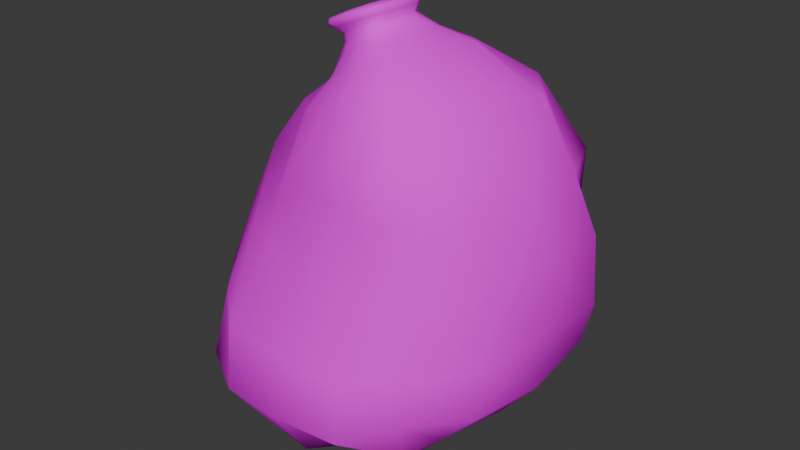 # Source: BINBAG.blend  (saved by Blender 5.1.30; exported with 4.5.12 LTS)
import bpy
from mathutils import Matrix  # noqa: F401  (used for matrix-valued properties, if any)

bpy.ops.wm.read_factory_settings(use_empty=True)
scene = bpy.context.scene
scene.name = 'Scene'

# ---- collections
col_collection = bpy.data.collections.new('Collection'); scene.collection.children.link(col_collection)

# ---- images (referenced by path relative to the original .blend; pixels are not part of the script)
import os
ASSET_DIR = os.environ.get("B2B_ASSET_DIR", "")  # directory of the original .blend (textures are referenced by path, not embedded)
HERE = os.path.dirname(os.path.abspath(__file__))  # packed textures are extracted next to this script under _unpacked/

def load_image(name, relpath, width, height, colorspace="sRGB"):
    """Load a texture the original file referenced (path relative to the .blend, or extracted next to this script)."""
    p = next((c for c in (os.path.join(HERE, relpath), os.path.join(ASSET_DIR, relpath)) if relpath and os.path.exists(c)), "")
    if p:
        img = bpy.data.images.load(p, check_existing=True)
        img.name = name
    else:  # same state as the original file: an image datablock whose file is absent (Cycles renders it pink)
        img = bpy.data.images.new(name, width, height)
        img.source = "FILE"
        img.filepath = "//" + (relpath or name)
    img.colorspace_settings.name = colorspace
    return img
img_binbag = load_image('BINBAG', 'BINBAG.png', 1024, 1024, 'sRGB')

# ---- materials (node trees are filled in below, after node groups)
mat_material_001 = bpy.data.materials.new('Material.001')
mat_material_001.use_backface_culling_lightprobe_volume = False

# ---- material node trees
mat_material_001.use_nodes = True; mat_material_001.node_tree.nodes.clear()
_N = mat_material_001.node_tree.nodes; _L = mat_material_001.node_tree.links
n0 = _N.new('ShaderNodeOutputMaterial'); n0.name = 'Material Output'; n0.location = (300, 300)
n1 = _N.new('ShaderNodeTexImage'); n1.name = 'Image Texture'; n1.location = (-282, 239)
n1.image = img_binbag
n2 = _N.new('ShaderNodeBsdfDiffuse'); n2.name = 'Diffuse BSDF'; n2.location = (32, 212)
_L.new(n1.outputs[0], n2.inputs[0])
_L.new(n2.outputs[0], n0.inputs[0])
n0.is_active_output = True

# ---- world
world_world = bpy.data.worlds.new('World'); scene.world = world_world
world_world.use_nodes = True; world_world.node_tree.nodes.clear()
_N = world_world.node_tree.nodes; _L = world_world.node_tree.links
n0 = _N.new('ShaderNodeOutputWorld'); n0.name = 'World Output'; n0.location = (300, 300)
n1 = _N.new('ShaderNodeBackground'); n1.name = 'Background'; n1.location = (10, 300)
n1.inputs[0].default_value = (0.05088, 0.05088, 0.05088, 1.0)
_L.new(n1.outputs[0], n0.inputs[0])
n0.is_active_output = True
world_world.color = (0.05088, 0.05088, 0.05088)
world_world.use_sun_shadow = False
world_world.sun_shadow_jitter_overblur = 0.0

# ---- meshes
me_cube_001 = bpy.data.meshes.new('Cube.001')
me_cube_001.from_pydata([(-0.6837, -0.6185, -0.5952), (-0.3532, -0.399, 0.8099), (-0.6154, 0.6706, -0.6265), (-0.4686, 0.5433, 0.8012), (0.5919, -0.643, -0.4672), (0.6628, -0.5893, 0.8372), (0.6748, 0.7715, -0.4508), (0.7837, 0.5978, 0.8558), (-0.2227, -0.1207, 1.384), (-0.1971, 0.1845, 1.356), (0.04637, 0.1845, 1.502), (0.03057, -0.1659, 1.508), (-0.2947, -0.1564, 1.493), (-0.2554, 0.1883, 1.472), (0.008013, 0.1883, 1.615), (-0.001112, -0.1711, 1.619), (-0.7539, 0.07306, -0.6993), (-0.6509, -0.635, 0.04045), (-0.5754, 0.01042, 0.8349), (-0.6504, 0.5585, 0.01074), (-0.03319, 0.7892, -0.6152), (0.03569, 0.67, 0.8203), (0.7872, 0.661, 0.05885), (0.7066, 0.04037, -0.5208), (0.8481, 0.02204, 0.8744), (0.655, -0.6603, 0.02116), (-0.01289, -0.7199, -0.6766), (0.02523, -0.6361, 0.8262), (-0.2316, 0.01497, 1.358), (-0.07825, 0.2109, 1.432), (0.0611, 0.00839, 1.516), (-0.1065, -0.1671, 1.452), (-0.2508, -0.1907, 1.21), (-0.2616, 0.3106, 1.16), (0.2204, -0.3279, 1.396), (0.2454, 0.3557, 1.381), (-0.2889, 0.009431, 1.476), (-0.128, 0.2076, 1.548), (0.01899, 0.008614, 1.627), (-0.1583, -0.1829, 1.563), (-0.2256, 0.1788, 1.429), (0.01689, 0.1788, 1.567), (0.004389, -0.1616, 1.573), (-0.2619, -0.1399, 1.451), (-0.1377, -0.1884, 1.516), (-0.2708, 0.01252, 1.422), (0.04535, 0.008614, 1.584), (-0.1445, 0.008631, 1.565), (0.3229, 0.008659, 1.432), (-0.03301, 0.43, 1.299), (-0.04504, -0.308, 1.337), (-0.1063, 0.219, 1.499), (-0.3311, 0.03319, 1.162), (-0.03954, 0.05469, -0.8075), (-0.03996, -0.8675, -0.02172), (0.9329, 0.04917, 0.04314), (0.02279, 0.8283, -0.005954), (-0.8768, 0.004551, 0.04107), (-0.754, -0.3827, -0.6549), (-0.5277, -0.5239, 0.4431), (-0.5686, 0.1964, 0.7879), (-0.692, 0.6689, -0.3803), (-0.3481, 0.6483, -0.5815), (0.4311, 0.6687, 0.776), (0.7444, 0.792, -0.2709), (0.7157, 0.5247, -0.494), (0.783, -0.3722, 0.8198), (0.6136, -0.6922, -0.2492), (0.3248, -0.6783, -0.4631), (-0.2503, -0.5852, 0.7545), (-0.2222, 0.1114, 1.349), (-0.008229, 0.2125, 1.474), (0.05827, -0.09345, 1.518), (-0.173, -0.1462, 1.415), (-0.2309, -0.1454, 1.317), (-0.3822, 0.4659, 1.06), (0.08005, -0.2103, 1.465), (0.5164, 0.523, 1.22), (-0.2747, 0.1327, 1.47), (-0.03706, 0.2076, 1.598), (0.01628, -0.1155, 1.628), (-0.2575, -0.1823, 1.518), (-0.2544, 0.1977, 1.453), (0.01319, 0.1599, 1.531), (-0.001739, -0.1425, 1.537), (-0.2933, -0.1637, 1.474), (-0.6541, 0.3466, -0.609), (-0.7401, -0.6832, -0.387), (-0.5593, -0.3015, 0.8326), (-0.4992, 0.39, 0.4502), (0.4275, 0.799, -0.5202), (-0.2718, 0.5962, 0.7621), (0.786, 0.561, 0.4061), (0.6445, -0.3815, -0.486), (0.85, 0.3913, 0.8091), (0.6152, -0.5618, 0.3619), (-0.4712, -0.6605, -0.6567), (0.3445, -0.6881, 0.7992), (-0.2399, -0.06638, 1.367), (-0.1461, 0.2125, 1.388), (0.06623, 0.1104, 1.515), (-0.03173, -0.189, 1.486), (-0.3096, -0.3074, 1.082), (-0.2042, 0.2187, 1.279), (0.4905, -0.5236, 1.231), (0.1007, 0.2344, 1.456), (-0.3075, -0.1077, 1.486), (-0.2163, 0.2076, 1.498), (0.02188, 0.1327, 1.626), (-0.05365, -0.1893, 1.605), (-0.1983, 0.1599, 1.406), (0.02105, 0.1977, 1.604), (0.01235, -0.1804, 1.607), (-0.2274, -0.1176, 1.427), (-0.1531, -0.2143, 1.546), (-0.1221, -0.1634, 1.486), (-0.2165, -0.1788, 1.478), (-0.05292, -0.1976, 1.552), (-0.3056, 0.01083, 1.444), (-0.2377, 0.01391, 1.401), (-0.2596, 0.1139, 1.415), (-0.2851, -0.08137, 1.431), (0.05592, 0.008614, 1.621), (0.03591, 0.008614, 1.546), (0.04254, -0.09658, 1.585), (0.04813, 0.1138, 1.583), (-0.1572, -0.1178, 1.571), (-0.135, 0.1371, 1.561), (-0.04442, 0.008614, 1.613), (-0.2401, 0.009603, 1.515), (0.1341, 0.007962, 1.486), (0.6437, 0.01151, 1.261), (0.3125, -0.2039, 1.424), (0.3435, 0.2313, 1.413), (-0.05875, 0.2754, 1.378), (0.01706, 0.6274, 1.162), (0.1431, 0.4441, 1.357), (-0.1846, 0.4179, 1.213), (-0.08735, -0.2051, 1.408), (0.02303, -0.486, 1.217), (-0.1762, -0.2701, 1.257), (0.1198, -0.3711, 1.378), (-0.1198, 0.2423, 1.53), (-0.09345, 0.1957, 1.469), (-0.0319, 0.219, 1.542), (-0.1788, 0.219, 1.456), (-0.2535, 0.02207, 1.28), (-0.4623, 0.04706, 1.062), (-0.3277, 0.2091, 1.141), (-0.3201, -0.1249, 1.167), (-0.01335, -0.4016, -0.8443), (-0.003902, 0.5119, -0.8518), (-0.4891, 0.04174, -0.8621), (0.4349, 0.0624, -0.7578), (-0.4386, -0.8248, -0.01668), (0.3821, -0.8775, -0.007355), (-0.05548, -0.8911, -0.3977), (-0.02176, -0.6653, 0.3819), (0.8862, -0.4082, 0.03952), (0.9704, 0.4883, 0.04523), (0.8989, 0.08237, -0.3024), (0.9491, 0.02913, 0.5107), (0.5162, 0.8224, 0.01157), (-0.4156, 0.7812, -0.005681), (-0.0007959, 0.9746, -0.4053), (0.0544, 0.6747, 0.4403), (-0.8341, 0.3374, 0.03397), (-0.8412, -0.4126, 0.05336), (-0.9566, 0.02422, -0.3993), (-0.6924, -0.02486, 0.5223), (-0.6699, -0.3559, 0.524), (-0.9194, -0.3695, -0.3748), (-0.901, 0.4179, -0.3952), (-0.3389, 0.6466, 0.4371), (-0.412, 0.8991, -0.3885), (0.4311, 0.955, -0.2973), (0.9751, 0.4293, 0.481), (0.8947, 0.5175, -0.2291), (0.8445, -0.383, -0.2699), (0.3822, -0.7312, 0.3756), (0.3704, -0.9041, -0.3455), (-0.4492, -0.854, -0.411), (0.4021, 0.5245, -0.6459), (-0.4386, 0.4621, -0.8533), (-0.4525, -0.3742, -0.8708), (-0.4393, -0.2024, 1.059), (-0.4844, 0.237, 1.041), (-0.2437, 0.1465, 1.267), (-0.1569, 0.1957, 1.43), (-0.02861, 0.1957, 1.508), (-0.03529, 0.2423, 1.577), (0.2824, -0.5923, 1.208), (-0.2048, -0.4269, 1.125), (-0.1715, -0.1749, 1.36), (-0.2168, 0.5621, 1.062), (0.3375, 0.6628, 1.119), (0.03527, 0.2772, 1.435), (0.6708, 0.3659, 1.16), (0.6096, -0.3301, 1.224), (0.1305, -0.1264, 1.486), (-0.2278, 0.1371, 1.509), (-0.03916, 0.1371, 1.611), (-0.05127, -0.1199, 1.616), (0.03942, 0.1021, 1.545), (0.03186, -0.08491, 1.548), (0.05486, -0.1082, 1.621), (-0.2482, -0.06665, 1.408), (-0.2282, 0.1026, 1.394), (-0.2922, 0.1255, 1.437), (-0.05038, -0.1731, 1.519), (-0.1891, -0.1516, 1.451), (-0.2406, -0.2078, 1.502), (-0.05435, -0.2226, 1.585), (-0.3236, -0.097, 1.454), (0.05776, 0.1255, 1.62), (-0.2588, -0.1139, 1.523), (0.1386, 0.1449, 1.484), (-0.1495, 0.2772, 1.319), (0.01251, -0.2404, 1.447), (-0.202, 0.2423, 1.482), (-0.2656, -0.08189, 1.294), (0.4026, -0.3968, -0.7346), (-0.3227, -0.6123, 0.4016), (0.8777, -0.3552, 0.4523), (0.537, 0.6739, 0.4296), (-0.6894, 0.2318, 0.4831)], [], [(225, 60, 3, 89), (224, 63, 7, 92), (223, 66, 5, 95), (222, 69, 1, 59), (221, 93, 4, 68), (220, 74, 8, 98), (219, 82, 13, 107), (218, 76, 11, 101), (217, 103, 9, 99), (216, 105, 10, 100), (215, 106, 12, 81), (214, 111, 14, 108), (213, 85, 12, 106), (212, 112, 15, 109), (211, 114, 39, 81), (210, 115, 44, 116), (209, 84, 42, 117), (208, 118, 36, 78), (207, 119, 45, 120), (206, 113, 43, 121), (205, 122, 38, 80), (204, 123, 46, 124), (203, 83, 41, 125), (202, 126, 39, 109), (201, 127, 47, 128), (200, 78, 36, 129), (199, 130, 30, 72), (198, 131, 48, 132), (197, 77, 35, 133), (196, 134, 29, 71), (195, 135, 49, 136), (194, 75, 33, 137), (193, 138, 31, 73), (192, 139, 50, 140), (191, 104, 34, 141), (190, 142, 37, 79), (189, 143, 51, 144), (188, 110, 40, 145), (187, 146, 28, 70), (186, 147, 52, 148), (185, 102, 32, 149), (184, 150, 26, 96), (183, 151, 53, 152), (182, 65, 23, 153), (181, 154, 17, 87), (180, 155, 54, 156), (179, 97, 27, 157), (178, 158, 25, 67), (177, 159, 55, 160), (176, 94, 24, 161), (175, 162, 22, 64), (174, 163, 56, 164), (173, 91, 21, 165), (172, 166, 19, 61), (171, 167, 57, 168), (170, 88, 18, 169), (167, 170, 169, 57), (17, 59, 170, 167), (59, 1, 88, 170), (58, 171, 168, 16), (0, 87, 171, 58), (87, 17, 167, 171), (86, 172, 61, 2), (16, 168, 172, 86), (168, 57, 166, 172), (163, 173, 165, 56), (19, 89, 173, 163), (89, 3, 91, 173), (62, 174, 164, 20), (2, 61, 174, 62), (61, 19, 163, 174), (90, 175, 64, 6), (20, 164, 175, 90), (164, 56, 162, 175), (159, 176, 161, 55), (22, 92, 176, 159), (92, 7, 94, 176), (65, 177, 160, 23), (6, 64, 177, 65), (64, 22, 159, 177), (93, 178, 67, 4), (23, 160, 178, 93), (160, 55, 158, 178), (155, 179, 157, 54), (25, 95, 179, 155), (95, 5, 97, 179), (68, 180, 156, 26), (4, 67, 180, 68), (67, 25, 155, 180), (96, 181, 87, 0), (26, 156, 181, 96), (156, 54, 154, 181), (151, 182, 153, 53), (20, 90, 182, 151), (90, 6, 65, 182), (86, 183, 152, 16), (2, 62, 183, 86), (62, 20, 151, 183), (58, 184, 96, 0), (16, 152, 184, 58), (152, 53, 150, 184), (147, 185, 149, 52), (18, 88, 185, 147), (88, 1, 102, 185), (75, 186, 148, 33), (3, 60, 186, 75), (60, 18, 147, 186), (103, 187, 70, 9), (33, 148, 187, 103), (148, 52, 146, 187), (143, 188, 145, 51), (29, 99, 188, 143), (99, 9, 110, 188), (83, 189, 144, 41), (10, 71, 189, 83), (71, 29, 143, 189), (111, 190, 79, 14), (41, 144, 190, 111), (144, 51, 142, 190), (139, 191, 141, 50), (27, 97, 191, 139), (97, 5, 104, 191), (102, 192, 140, 32), (1, 69, 192, 102), (69, 27, 139, 192), (74, 193, 73, 8), (32, 140, 193, 74), (140, 50, 138, 193), (135, 194, 137, 49), (21, 91, 194, 135), (91, 3, 75, 194), (77, 195, 136, 35), (7, 63, 195, 77), (63, 21, 135, 195), (105, 196, 71, 10), (35, 136, 196, 105), (136, 49, 134, 196), (131, 197, 133, 48), (24, 94, 197, 131), (94, 7, 77, 197), (104, 198, 132, 34), (5, 66, 198, 104), (66, 24, 131, 198), (76, 199, 72, 11), (34, 132, 199, 76), (132, 48, 130, 199), (127, 200, 129, 47), (37, 107, 200, 127), (107, 13, 78, 200), (108, 201, 128, 38), (14, 79, 201, 108), (79, 37, 127, 201), (80, 202, 109, 15), (38, 128, 202, 80), (128, 47, 126, 202), (123, 203, 125, 46), (30, 100, 203, 123), (100, 10, 83, 203), (84, 204, 124, 42), (11, 72, 204, 84), (72, 30, 123, 204), (112, 205, 80, 15), (42, 124, 205, 112), (124, 46, 122, 205), (119, 206, 121, 45), (28, 98, 206, 119), (98, 8, 113, 206), (110, 207, 120, 40), (9, 70, 207, 110), (70, 28, 119, 207), (82, 208, 78, 13), (40, 120, 208, 82), (120, 45, 118, 208), (115, 209, 117, 44), (31, 101, 209, 115), (101, 11, 84, 209), (113, 210, 116, 43), (8, 73, 210, 113), (73, 31, 115, 210), (85, 211, 81, 12), (43, 116, 211, 85), (116, 44, 114, 211), (114, 212, 109, 39), (44, 117, 212, 114), (117, 42, 112, 212), (118, 213, 106, 36), (45, 121, 213, 118), (121, 43, 85, 213), (122, 214, 108, 38), (46, 125, 214, 122), (125, 41, 111, 214), (126, 215, 81, 39), (47, 129, 215, 126), (129, 36, 106, 215), (130, 216, 100, 30), (48, 133, 216, 130), (133, 35, 105, 216), (134, 217, 99, 29), (49, 137, 217, 134), (137, 33, 103, 217), (138, 218, 101, 31), (50, 141, 218, 138), (141, 34, 76, 218), (142, 219, 107, 37), (51, 145, 219, 142), (145, 40, 82, 219), (146, 220, 98, 28), (52, 149, 220, 146), (149, 32, 74, 220), (150, 221, 68, 26), (53, 153, 221, 150), (153, 23, 93, 221), (154, 222, 59, 17), (54, 157, 222, 154), (157, 27, 69, 222), (158, 223, 95, 25), (55, 161, 223, 158), (161, 24, 66, 223), (162, 224, 92, 22), (56, 165, 224, 162), (165, 21, 63, 224), (166, 225, 89, 19), (57, 169, 225, 166), (169, 18, 60, 225)])
me_cube_001.polygons.foreach_set('use_smooth', [True] * 224)
_uv = me_cube_001.uv_layers.new(name='UVMap')
_uv.uv.foreach_set('vector', [0.4874, 0.1035, 0.5909, 0.1385, 0.5524, 0.2331, 0.4771, 0.1753, 0.4433, 0.4083, 0.497, 0.4053, 0.4892, 0.4544, 0.4342, 0.4456, 0.4209, 0.5672, 0.4681, 0.5797, 0.4667, 0.6127, 0.4024, 0.6089, 0.3692, 0.7731, 0.447, 0.7777, 0.467, 0.8273, 0.3609, 0.8235, 0.2584, 0.5601, 0.3043, 0.5532, 0.2962, 0.5771, 0.2823, 0.6079, 0.6674, 0.856, 0.6662, 0.8219, 0.7026, 0.8172, 0.7044, 0.8486, 0.7722, 0.9792, 0.7541, 0.9557, 0.7614, 0.9513, 0.7761, 0.9636, 0.6688, 0.6892, 0.6681, 0.6574, 0.7046, 0.6597, 0.7066, 0.6973, 0.7185, 0.3503, 0.7327, 0.3146, 0.7684, 0.3345, 0.7602, 0.3684, 0.693, 0.5106, 0.6936, 0.4711, 0.7306, 0.484, 0.7293, 0.5236, 0.803, 0.8419, 0.7804, 0.837, 0.7914, 0.8222, 0.8092, 0.8177, 0.8988, 0.9682, 0.8749, 0.9899, 0.8716, 0.9829, 0.8846, 0.9655, 0.7659, 0.8365, 0.7871, 0.8156, 0.7914, 0.8222, 0.7804, 0.837, 0.8938, 0.823, 0.9156, 0.8468, 0.9087, 0.8507, 0.8915, 0.8379, 0.8142, 0.8055, 0.8525, 0.8136, 0.8493, 0.8273, 0.8092, 0.8177, 0.7279, 0.7811, 0.7279, 0.7424, 0.7471, 0.7416, 0.751, 0.7809, 0.7299, 0.6979, 0.7315, 0.6616, 0.7538, 0.6634, 0.7522, 0.6981, 0.746, 0.924, 0.7555, 0.8787, 0.7695, 0.8814, 0.7598, 0.9291, 0.814, 0.3134, 0.8351, 0.2773, 0.8511, 0.2827, 0.8301, 0.3234, 0.7254, 0.8441, 0.7258, 0.812, 0.7499, 0.8103, 0.7466, 0.8395, 0.9252, 0.8788, 0.9129, 0.9238, 0.8988, 0.9194, 0.9108, 0.8727, 0.736, 0.6228, 0.7413, 0.5757, 0.7577, 0.5782, 0.7558, 0.6264, 0.7497, 0.5295, 0.7557, 0.493, 0.7778, 0.4975, 0.7696, 0.5318, 0.8859, 0.8642, 0.8438, 0.8521, 0.8493, 0.8273, 0.8915, 0.8379, 0.8613, 0.9595, 0.8215, 0.9482, 0.8331, 0.8998, 0.8745, 0.912, 0.7825, 0.9366, 0.7598, 0.9291, 0.7695, 0.8814, 0.793, 0.8883, 0.6761, 0.6185, 0.6907, 0.5664, 0.7241, 0.5726, 0.7148, 0.6208, 0.5302, 0.5915, 0.5463, 0.5399, 0.6246, 0.5539, 0.6087, 0.6054, 0.533, 0.4846, 0.552, 0.4538, 0.6252, 0.4588, 0.6178, 0.4978, 0.7022, 0.4406, 0.7158, 0.3967, 0.7537, 0.4105, 0.7421, 0.4514, 0.5519, 0.4141, 0.5908, 0.3678, 0.6526, 0.3785, 0.6309, 0.4253, 0.5974, 0.3088, 0.6148, 0.2642, 0.6773, 0.2848, 0.6551, 0.3254, 0.6761, 0.7862, 0.6809, 0.7393, 0.7096, 0.7423, 0.7075, 0.7828, 0.5487, 0.7799, 0.5583, 0.7141, 0.6271, 0.7285, 0.616, 0.7846, 0.5298, 0.6627, 0.5264, 0.6272, 0.6014, 0.6442, 0.603, 0.6745, 0.8462, 0.9999, 0.8087, 0.9902, 0.8138, 0.9752, 0.8525, 0.9853, 0.7648, 0.459, 0.7735, 0.4185, 0.7909, 0.4251, 0.7857, 0.4655, 0.784, 0.3783, 0.7971, 0.3457, 0.8155, 0.3557, 0.8051, 0.3868, 0.7537, 0.2853, 0.7941, 0.2517, 0.8201, 0.2697, 0.7926, 0.3036, 0.6536, 0.2018, 0.7103, 0.1626, 0.7553, 0.211, 0.6995, 0.2478, 0.5456, 0.8817, 0.5503, 0.8279, 0.6158, 0.8295, 0.6088, 0.8698, 0.1373, 0.6499, 0.1947, 0.5906, 0.2357, 0.6318, 0.1906, 0.6853, 0.1845, 0.3065, 0.2258, 0.3824, 0.1121, 0.4718, 0.04614, 0.2952, 0.2869, 0.4255, 0.3258, 0.4453, 0.3071, 0.5007, 0.2554, 0.4915, 0.2351, 0.7058, 0.2846, 0.741, 0.2704, 0.7912, 0.2046, 0.7492, 0.3045, 0.6263, 0.3392, 0.6375, 0.3159, 0.6892, 0.2693, 0.6622, 0.3948, 0.6499, 0.4601, 0.6624, 0.4663, 0.72, 0.3828, 0.7161, 0.3375, 0.5528, 0.3713, 0.5623, 0.3571, 0.5999, 0.3242, 0.5944, 0.3594, 0.455, 0.3888, 0.463, 0.3816, 0.5112, 0.343, 0.5009, 0.4359, 0.4749, 0.4788, 0.4799, 0.4828, 0.5286, 0.4356, 0.5212, 0.3457, 0.3889, 0.3849, 0.3973, 0.391, 0.4351, 0.3551, 0.4238, 0.2982, 0.2862, 0.361, 0.2563, 0.3781, 0.3292, 0.318, 0.3438, 0.4619, 0.2497, 0.5335, 0.2765, 0.5263, 0.3433, 0.4569, 0.331, 0.2388, 0.1593, 0.3433, 0.1116, 0.353, 0.1875, 0.2713, 0.2254, 0.1515, 0.7965, 0.2389, 0.8501, 0.1709, 0.9642, 0.04608, 0.8509, 0.3666, 0.885, 0.461, 0.8888, 0.4917, 0.9886, 0.363, 0.9999, 0.2389, 0.8501, 0.3666, 0.885, 0.363, 0.9999, 0.1709, 0.9642, 0.2704, 0.7912, 0.3609, 0.8235, 0.3666, 0.885, 0.2389, 0.8501, 0.3609, 0.8235, 0.467, 0.8273, 0.461, 0.8888, 0.3666, 0.885, 0.1291, 0.7273, 0.1515, 0.7965, 0.04608, 0.8509, 9.617e-05, 0.7277, 0.1779, 0.7217, 0.2046, 0.7492, 0.1515, 0.7965, 0.1291, 0.7273, 0.2046, 0.7492, 0.2704, 0.7912, 0.2389, 0.8501, 0.1515, 0.7965, 0.1788, 0.2207, 0.2388, 0.1593, 0.2713, 0.2254, 0.2387, 0.263, 0.08466, 0.169, 0.1724, 0.04912, 0.2388, 0.1593, 0.1788, 0.2207, 0.1724, 0.04912, 0.3347, 9.612e-05, 0.3433, 0.1116, 0.2388, 0.1593, 0.361, 0.2563, 0.4619, 0.2497, 0.4569, 0.331, 0.3781, 0.3292, 0.353, 0.1875, 0.4771, 0.1753, 0.4619, 0.2497, 0.361, 0.2563, 0.4771, 0.1753, 0.5524, 0.2331, 0.5335, 0.2765, 0.4619, 0.2497, 0.2504, 0.3077, 0.2982, 0.2862, 0.318, 0.3438, 0.2794, 0.3533, 0.2387, 0.263, 0.2713, 0.2254, 0.2982, 0.2862, 0.2504, 0.3077, 0.2713, 0.2254, 0.353, 0.1875, 0.361, 0.2563, 0.2982, 0.2862, 0.3175, 0.4021, 0.3457, 0.3889, 0.3551, 0.4238, 0.3366, 0.4212, 0.2794, 0.3533, 0.318, 0.3438, 0.3457, 0.3889, 0.3175, 0.4021, 0.318, 0.3438, 0.3781, 0.3292, 0.3849, 0.3973, 0.3457, 0.3889, 0.3888, 0.463, 0.4359, 0.4749, 0.4356, 0.5212, 0.3816, 0.5112, 0.391, 0.4351, 0.4342, 0.4456, 0.4359, 0.4749, 0.3888, 0.463, 0.4342, 0.4456, 0.4892, 0.4544, 0.4788, 0.4799, 0.4359, 0.4749, 0.3258, 0.4453, 0.3594, 0.455, 0.343, 0.5009, 0.3071, 0.5007, 0.3366, 0.4212, 0.3551, 0.4238, 0.3594, 0.455, 0.3258, 0.4453, 0.3551, 0.4238, 0.391, 0.4351, 0.3888, 0.463, 0.3594, 0.455, 0.3043, 0.5532, 0.3375, 0.5528, 0.3242, 0.5944, 0.2962, 0.5771, 0.3071, 0.5007, 0.343, 0.5009, 0.3375, 0.5528, 0.3043, 0.5532, 0.343, 0.5009, 0.3816, 0.5112, 0.3713, 0.5623, 0.3375, 0.5528, 0.3392, 0.6375, 0.3948, 0.6499, 0.3828, 0.7161, 0.3159, 0.6892, 0.3571, 0.5999, 0.4024, 0.6089, 0.3948, 0.6499, 0.3392, 0.6375, 0.4024, 0.6089, 0.4667, 0.6127, 0.4601, 0.6624, 0.3948, 0.6499, 0.2823, 0.6079, 0.3045, 0.6263, 0.2693, 0.6622, 0.2357, 0.6318, 0.2962, 0.5771, 0.3242, 0.5944, 0.3045, 0.6263, 0.2823, 0.6079, 0.3242, 0.5944, 0.3571, 0.5999, 0.3392, 0.6375, 0.3045, 0.6263, 0.1906, 0.6853, 0.2351, 0.7058, 0.2046, 0.7492, 0.1779, 0.7217, 0.2357, 0.6318, 0.2693, 0.6622, 0.2351, 0.7058, 0.1906, 0.6853, 0.2693, 0.6622, 0.3159, 0.6892, 0.2846, 0.741, 0.2351, 0.7058, 0.2258, 0.3824, 0.2869, 0.4255, 0.2554, 0.4915, 0.1121, 0.4718, 0.2794, 0.3533, 0.3175, 0.4021, 0.2869, 0.4255, 0.2258, 0.3824, 0.3175, 0.4021, 0.3366, 0.4212, 0.3258, 0.4453, 0.2869, 0.4255, 0.1788, 0.2207, 0.1845, 0.3065, 0.04614, 0.2952, 0.08466, 0.169, 0.2387, 0.263, 0.2504, 0.3077, 0.1845, 0.3065, 0.1788, 0.2207, 0.2504, 0.3077, 0.2794, 0.3533, 0.2258, 0.3824, 0.1845, 0.3065, 0.1291, 0.7273, 0.1373, 0.6499, 0.1906, 0.6853, 0.1779, 0.7217, 9.617e-05, 0.7277, 0.01739, 0.6188, 0.1373, 0.6499, 0.1291, 0.7273, 0.01739, 0.6188, 0.1121, 0.4718, 0.1947, 0.5906, 0.1373, 0.6499, 0.5845, 0.9605, 0.5456, 0.8817, 0.6088, 0.8698, 0.6346, 0.9248, 0.4917, 0.9886, 0.461, 0.8888, 0.5456, 0.8817, 0.5845, 0.9605, 0.461, 0.8888, 0.467, 0.8273, 0.5503, 0.8279, 0.5456, 0.8817, 0.6148, 0.2642, 0.6536, 0.2018, 0.6995, 0.2478, 0.6773, 0.2848, 0.5524, 0.2331, 0.5909, 0.1385, 0.6536, 0.2018, 0.6148, 0.2642, 0.5909, 0.1385, 0.6412, 0.08734, 0.7103, 0.1626, 0.6536, 0.2018, 0.7327, 0.3146, 0.7537, 0.2853, 0.7926, 0.3036, 0.7684, 0.3345, 0.6773, 0.2848, 0.6995, 0.2478, 0.7537, 0.2853, 0.7327, 0.3146, 0.6995, 0.2478, 0.7553, 0.211, 0.7941, 0.2517, 0.7537, 0.2853, 0.7735, 0.4185, 0.784, 0.3783, 0.8051, 0.3868, 0.7909, 0.4251, 0.7537, 0.4105, 0.7602, 0.3684, 0.784, 0.3783, 0.7735, 0.4185, 0.7602, 0.3684, 0.7684, 0.3345, 0.7971, 0.3457, 0.784, 0.3783, 0.7557, 0.493, 0.7648, 0.459, 0.7857, 0.4655, 0.7778, 0.4975, 0.7306, 0.484, 0.7421, 0.4514, 0.7648, 0.459, 0.7557, 0.493, 0.7421, 0.4514, 0.7537, 0.4105, 0.7735, 0.4185, 0.7648, 0.459, 0.8749, 0.9899, 0.8462, 0.9999, 0.8525, 0.9853, 0.8716, 0.9829, 0.7778, 0.4975, 0.7857, 0.4655, 0.8035, 0.4707, 0.7961, 0.5017, 0.7857, 0.4655, 0.7909, 0.4251, 0.8078, 0.4311, 0.8035, 0.4707, 0.5583, 0.7141, 0.5298, 0.6627, 0.603, 0.6745, 0.6271, 0.7285, 0.4663, 0.72, 0.4601, 0.6624, 0.5298, 0.6627, 0.5583, 0.7141, 0.4601, 0.6624, 0.4667, 0.6127, 0.5264, 0.6272, 0.5298, 0.6627, 0.5503, 0.8279, 0.5487, 0.7799, 0.616, 0.7846, 0.6158, 0.8295, 0.467, 0.8273, 0.447, 0.7777, 0.5487, 0.7799, 0.5503, 0.8279, 0.447, 0.7777, 0.4663, 0.72, 0.5583, 0.7141, 0.5487, 0.7799, 0.6662, 0.8219, 0.6761, 0.7862, 0.7075, 0.7828, 0.7026, 0.8172, 0.6158, 0.8295, 0.616, 0.7846, 0.6761, 0.7862, 0.6662, 0.8219, 0.616, 0.7846, 0.6271, 0.7285, 0.6809, 0.7393, 0.6761, 0.7862, 0.5908, 0.3678, 0.5974, 0.3088, 0.6551, 0.3254, 0.6526, 0.3785, 0.5263, 0.3433, 0.5335, 0.2765, 0.5974, 0.3088, 0.5908, 0.3678, 0.5335, 0.2765, 0.5524, 0.2331, 0.6148, 0.2642, 0.5974, 0.3088, 0.552, 0.4538, 0.5519, 0.4141, 0.6309, 0.4253, 0.6252, 0.4588, 0.4892, 0.4544, 0.497, 0.4053, 0.5519, 0.4141, 0.552, 0.4538, 0.497, 0.4053, 0.5263, 0.3433, 0.5908, 0.3678, 0.5519, 0.4141, 0.6936, 0.4711, 0.7022, 0.4406, 0.7421, 0.4514, 0.7306, 0.484, 0.6252, 0.4588, 0.6309, 0.4253, 0.7022, 0.4406, 0.6936, 0.4711, 0.6309, 0.4253, 0.6526, 0.3785, 0.7158, 0.3967, 0.7022, 0.4406, 0.5463, 0.5399, 0.533, 0.4846, 0.6178, 0.4978, 0.6246, 0.5539, 0.4828, 0.5286, 0.4788, 0.4799, 0.533, 0.4846, 0.5463, 0.5399, 0.4788, 0.4799, 0.4892, 0.4544, 0.552, 0.4538, 0.533, 0.4846, 0.5264, 0.6272, 0.5302, 0.5915, 0.6087, 0.6054, 0.6014, 0.6442, 0.4667, 0.6127, 0.4681, 0.5797, 0.5302, 0.5915, 0.5264, 0.6272, 0.4681, 0.5797, 0.4828, 0.5286, 0.5463, 0.5399, 0.5302, 0.5915, 0.6681, 0.6574, 0.6761, 0.6185, 0.7148, 0.6208, 0.7046, 0.6597, 0.6014, 0.6442, 0.6087, 0.6054, 0.6761, 0.6185, 0.6681, 0.6574, 0.6087, 0.6054, 0.6246, 0.5539, 0.6907, 0.5664, 0.6761, 0.6185, 0.8215, 0.9482, 0.7825, 0.9366, 0.793, 0.8883, 0.8331, 0.8998, 0.8138, 0.9752, 0.7761, 0.9636, 0.7825, 0.9366, 0.8215, 0.9482, 0.7761, 0.9636, 0.7614, 0.9513, 0.7598, 0.9291, 0.7825, 0.9366, 0.8846, 0.9655, 0.8613, 0.9595, 0.8745, 0.912, 0.8988, 0.9194, 0.8716, 0.9829, 0.8525, 0.9853, 0.8613, 0.9595, 0.8846, 0.9655, 0.8525, 0.9853, 0.8138, 0.9752, 0.8215, 0.9482, 0.8613, 0.9595, 0.9108, 0.8727, 0.8859, 0.8642, 0.8915, 0.8379, 0.9087, 0.8507, 0.8988, 0.9194, 0.8745, 0.912, 0.8859, 0.8642, 0.9108, 0.8727, 0.8745, 0.912, 0.8331, 0.8998, 0.8438, 0.8521, 0.8859, 0.8642, 0.7413, 0.5757, 0.7497, 0.5295, 0.7696, 0.5318, 0.7577, 0.5782, 0.7241, 0.5726, 0.7293, 0.5236, 0.7497, 0.5295, 0.7413, 0.5757, 0.7293, 0.5236, 0.7306, 0.484, 0.7557, 0.493, 0.7497, 0.5295, 0.7315, 0.6616, 0.736, 0.6228, 0.7558, 0.6264, 0.7538, 0.6634, 0.7046, 0.6597, 0.7148, 0.6208, 0.736, 0.6228, 0.7315, 0.6616, 0.7148, 0.6208, 0.7241, 0.5726, 0.7413, 0.5757, 0.736, 0.6228, 0.9156, 0.8468, 0.9252, 0.8788, 0.9108, 0.8727, 0.9087, 0.8507, 0.7538, 0.6634, 0.7558, 0.6264, 0.7732, 0.6288, 0.7724, 0.6641, 0.7558, 0.6264, 0.7577, 0.5782, 0.7739, 0.5806, 0.7732, 0.6288, 0.7253, 0.8808, 0.7254, 0.8441, 0.7466, 0.8395, 0.7394, 0.8789, 0.7097, 0.8846, 0.7044, 0.8486, 0.7254, 0.8441, 0.7253, 0.8808, 0.7044, 0.8486, 0.7026, 0.8172, 0.7258, 0.812, 0.7254, 0.8441, 0.7971, 0.3457, 0.814, 0.3134, 0.8301, 0.3234, 0.8155, 0.3557, 0.7684, 0.3345, 0.7926, 0.3036, 0.814, 0.3134, 0.7971, 0.3457, 0.7926, 0.3036, 0.8201, 0.2697, 0.8351, 0.2773, 0.814, 0.3134, 0.7541, 0.9557, 0.746, 0.924, 0.7598, 0.9291, 0.7614, 0.9513, 0.8155, 0.3557, 0.8301, 0.3234, 0.8457, 0.3321, 0.8326, 0.3638, 0.8301, 0.3234, 0.8511, 0.2827, 0.868, 0.2878, 0.8457, 0.3321, 0.7279, 0.7424, 0.7299, 0.6979, 0.7522, 0.6981, 0.7471, 0.7416, 0.7096, 0.7423, 0.7066, 0.6973, 0.7299, 0.6979, 0.7279, 0.7424, 0.7066, 0.6973, 0.7046, 0.6597, 0.7315, 0.6616, 0.7299, 0.6979, 0.7258, 0.812, 0.7279, 0.7811, 0.751, 0.7809, 0.7499, 0.8103, 0.7026, 0.8172, 0.7075, 0.7828, 0.7279, 0.7811, 0.7258, 0.812, 0.7075, 0.7828, 0.7096, 0.7423, 0.7279, 0.7424, 0.7279, 0.7811, 0.7871, 0.8156, 0.8142, 0.8055, 0.8092, 0.8177, 0.7914, 0.8222, 0.7499, 0.8103, 0.751, 0.7809, 0.77, 0.7797, 0.7686, 0.8082, 0.751, 0.7809, 0.7471, 0.7416, 0.7651, 0.7412, 0.77, 0.7797, 0.8525, 0.8136, 0.8938, 0.823, 0.8915, 0.8379, 0.8493, 0.8273, 0.7471, 0.7416, 0.7522, 0.6981, 0.7706, 0.6982, 0.7651, 0.7412, 0.7522, 0.6981, 0.7538, 0.6634, 0.7724, 0.6641, 0.7706, 0.6982, 0.7555, 0.8787, 0.7659, 0.8365, 0.7804, 0.837, 0.7695, 0.8814, 0.7394, 0.8789, 0.7466, 0.8395, 0.7659, 0.8365, 0.7555, 0.8787, 0.7466, 0.8395, 0.7499, 0.8103, 0.7686, 0.8082, 0.7659, 0.8365, 0.9129, 0.9238, 0.8988, 0.9682, 0.8846, 0.9655, 0.8988, 0.9194, 0.7577, 0.5782, 0.7696, 0.5318, 0.787, 0.5344, 0.7739, 0.5806, 0.7696, 0.5318, 0.7778, 0.4975, 0.7961, 0.5017, 0.787, 0.5344, 0.8438, 0.8521, 0.803, 0.8419, 0.8092, 0.8177, 0.8493, 0.8273, 0.8331, 0.8998, 0.793, 0.8883, 0.803, 0.8419, 0.8438, 0.8521, 0.793, 0.8883, 0.7695, 0.8814, 0.7804, 0.837, 0.803, 0.8419, 0.6907, 0.5664, 0.693, 0.5106, 0.7293, 0.5236, 0.7241, 0.5726, 0.6246, 0.5539, 0.6178, 0.4978, 0.693, 0.5106, 0.6907, 0.5664, 0.6178, 0.4978, 0.6252, 0.4588, 0.6936, 0.4711, 0.693, 0.5106, 0.7158, 0.3967, 0.7185, 0.3503, 0.7602, 0.3684, 0.7537, 0.4105, 0.6526, 0.3785, 0.6551, 0.3254, 0.7185, 0.3503, 0.7158, 0.3967, 0.6551, 0.3254, 0.6773, 0.2848, 0.7327, 0.3146, 0.7185, 0.3503, 0.6809, 0.7393, 0.6688, 0.6892, 0.7066, 0.6973, 0.7096, 0.7423, 0.6271, 0.7285, 0.603, 0.6745, 0.6688, 0.6892, 0.6809, 0.7393, 0.603, 0.6745, 0.6014, 0.6442, 0.6681, 0.6574, 0.6688, 0.6892, 0.8087, 0.9902, 0.7722, 0.9792, 0.7761, 0.9636, 0.8138, 0.9752, 0.7909, 0.4251, 0.8051, 0.3868, 0.8233, 0.3938, 0.8078, 0.4311, 0.8051, 0.3868, 0.8155, 0.3557, 0.8326, 0.3638, 0.8233, 0.3938, 0.6815, 0.8982, 0.6674, 0.856, 0.7044, 0.8486, 0.7097, 0.8846, 0.6346, 0.9248, 0.6088, 0.8698, 0.6674, 0.856, 0.6815, 0.8982, 0.6088, 0.8698, 0.6158, 0.8295, 0.6662, 0.8219, 0.6674, 0.856, 0.1947, 0.5906, 0.2584, 0.5601, 0.2823, 0.6079, 0.2357, 0.6318, 0.1121, 0.4718, 0.2554, 0.4915, 0.2584, 0.5601, 0.1947, 0.5906, 0.2554, 0.4915, 0.3071, 0.5007, 0.3043, 0.5532, 0.2584, 0.5601, 0.2846, 0.741, 0.3692, 0.7731, 0.3609, 0.8235, 0.2704, 0.7912, 0.3159, 0.6892, 0.3828, 0.7161, 0.3692, 0.7731, 0.2846, 0.741, 0.3828, 0.7161, 0.4663, 0.72, 0.447, 0.7777, 0.3692, 0.7731, 0.3713, 0.5623, 0.4209, 0.5672, 0.4024, 0.6089, 0.3571, 0.5999, 0.3816, 0.5112, 0.4356, 0.5212, 0.4209, 0.5672, 0.3713, 0.5623, 0.4356, 0.5212, 0.4828, 0.5286, 0.4681, 0.5797, 0.4209, 0.5672, 0.3849, 0.3973, 0.4433, 0.4083, 0.4342, 0.4456, 0.391, 0.4351, 0.3781, 0.3292, 0.4569, 0.331, 0.4433, 0.4083, 0.3849, 0.3973, 0.4569, 0.331, 0.5263, 0.3433, 0.497, 0.4053, 0.4433, 0.4083, 0.3433, 0.1116, 0.4874, 0.1035, 0.4771, 0.1753, 0.353, 0.1875, 0.3347, 9.612e-05, 0.5276, 0.01944, 0.4874, 0.1035, 0.3433, 0.1116, 0.5276, 0.01944, 0.6412, 0.08734, 0.5909, 0.1385, 0.4874, 0.1035])
me_cube_001.materials.append(mat_material_001)
me_cube_001.update()

# ---- objects
ob_binbag = bpy.data.objects.new('BINBAG', me_cube_001)

# ---- transforms, parenting, visibility, modifiers, constraints
ob_binbag.location = (0.0, 0.0, 0.0)

# ---- collection membership
col_collection.objects.link(ob_binbag)

# ---- scene / render settings (as saved in the file)
scene.frame_start = 1; scene.frame_end = 250; scene.frame_set(1)
scene.render.engine = 'CYCLES'
scene.render.bake_bias = 0.0
scene.render.bake_samples = 0
scene.cycles.samples = 128
scene.cycles.sampling_pattern = 'TABULATED_SOBOL'
scene.cycles.bake_type = 'DIFFUSE'
scene.eevee.ray_tracing_options.trace_max_roughness = 0.0
bpy.context.view_layer.update()

# ---- added for rendering (the .blend has no active camera and no usable light): camera, sun
cam_auto = bpy.data.cameras.new('AutoCamera')
cam_auto.lens = 50.0
cam_auto.sensor_width = 36.0
cam_auto.clip_end = 1000.0
ob_auto_camera = bpy.data.objects.new('AutoCamera', cam_auto)
scene.collection.objects.link(ob_auto_camera)
ob_auto_camera.location = (3.40951, -4.04502, 3.09884)
ob_auto_camera.rotation_euler = (1.09748, -7.21219e-08, 0.694738)
scene.camera = ob_auto_camera
light_auto_sun = bpy.data.lights.new('AutoSun', 'SUN')
light_auto_sun.energy = 3.0
light_auto_sun.angle = 0.0523599
ob_auto_sun = bpy.data.objects.new('AutoSun', light_auto_sun)
scene.collection.objects.link(ob_auto_sun)
ob_auto_sun.rotation_euler = (0.872665, 0.174533, 0.523599)
bpy.context.view_layer.update()
